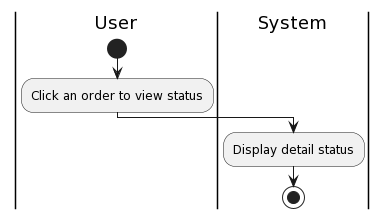

The diagram above was rendered by PlantUML. Its source (embedded in the PNG):
@startuml
|User|
|System|

|User|
start
:Click an order to view status;
|System|
:Display detail status;
stop
@enduml